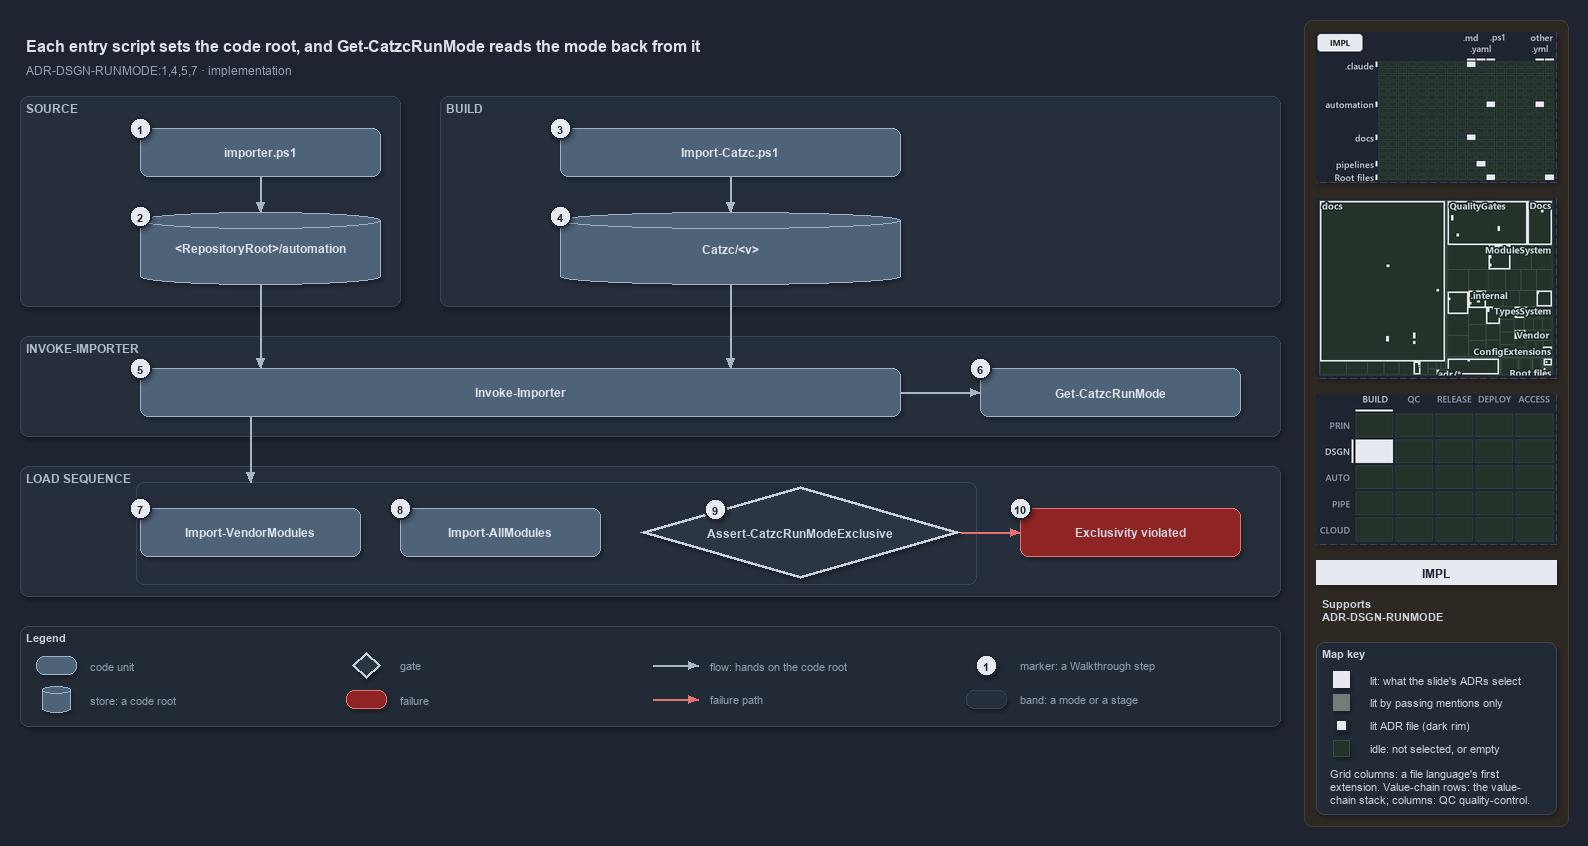

The diagram above was exported from draw.io. Its source (the exported page's mxGraphModel, read from the mxfile embedded in the PNG):
<mxGraphModel dx="1024" dy="768" grid="0" gridSize="10" guides="1" tooltips="1" connect="1" arrows="1" fold="1" page="1" pageScale="1" pageWidth="1572" pageHeight="740" background="#1E2430" math="0" shadow="1">
  <root>
    <mxCell id="0" />
    <mxCell id="1" parent="0" />
    <mxCell id="sidebar-bg" value="" style="rounded=1;arcSize=2;html=1;fillColor=#2E2823;strokeColor=#453C33;shadow=0;" vertex="1" parent="1">
      <mxGeometry x="1304" y="4" width="264" height="806" as="geometry" />
    </mxCell>
    <mxCell id="title" value="Each entry script sets the code root, and Get-CatzcRunMode reads the mode back from it" style="text;html=1;align=left;verticalAlign=middle;fontSize=16;fontStyle=1;fontColor=#DDE2E9;" vertex="1" parent="1">
      <mxGeometry x="20" y="14" width="1260" height="30" as="geometry" />
    </mxCell>
    <mxCell id="subtitle" value="ADR-DSGN-RUNMODE:1,4,5,7 &amp;#183; implementation" style="text;html=1;align=left;verticalAlign=middle;fontSize=12;fontColor=#949FAE;" vertex="1" parent="1">
      <mxGeometry x="20" y="44" width="1240" height="20" as="geometry" />
    </mxCell>
    <mxCell id="band-source" value="SOURCE" style="rounded=1;html=1;arcSize=3;fillColor=#262E3B;strokeColor=#3A4555;verticalAlign=top;align=left;spacingLeft=8;fontStyle=1;fontSize=12;fontColor=#B0BAC7;" vertex="1" parent="1">
      <mxGeometry x="20" y="80" width="380" height="210" as="geometry" />
    </mxCell>
    <mxCell id="band-build" value="BUILD" style="rounded=1;html=1;arcSize=3;fillColor=#262E3B;strokeColor=#3A4555;verticalAlign=top;align=left;spacingLeft=8;fontStyle=1;fontSize=12;fontColor=#B0BAC7;" vertex="1" parent="1">
      <mxGeometry x="440" y="80" width="840" height="210" as="geometry" />
    </mxCell>
    <mxCell id="band-invoke" value="INVOKE-IMPORTER" style="rounded=1;html=1;arcSize=3;fillColor=#262E3B;strokeColor=#3A4555;verticalAlign=top;align=left;spacingLeft=8;fontStyle=1;fontSize=12;fontColor=#B0BAC7;" vertex="1" parent="1">
      <mxGeometry x="20" y="320" width="1260" height="100" as="geometry" />
    </mxCell>
    <mxCell id="band-sequence" value="LOAD SEQUENCE" style="rounded=1;html=1;arcSize=3;fillColor=#262E3B;strokeColor=#3A4555;verticalAlign=top;align=left;spacingLeft=8;fontStyle=1;fontSize=12;fontColor=#B0BAC7;" vertex="1" parent="1">
      <mxGeometry x="20" y="450" width="1260" height="130" as="geometry" />
    </mxCell>
    <mxCell id="g-importer" value="&lt;b&gt;importer.ps1&lt;/b&gt;" style="rounded=1;whiteSpace=wrap;html=1;arcSize=20;fillColor=#4E6378;strokeColor=#9FB3C8;fontColor=#DDE2E9;fontSize=12;" vertex="1" parent="1">
      <mxGeometry x="140" y="112" width="240" height="48" as="geometry" />
    </mxCell>
    <mxCell id="g-source-root" value="&lt;b&gt;&amp;lt;RepositoryRoot&amp;gt;/automation&lt;/b&gt;" style="shape=cylinder3;boundedLbl=1;backgroundOutline=1;size=8;whiteSpace=wrap;html=1;fillColor=#4E6378;strokeColor=#9FB3C8;fontColor=#DDE2E9;fontSize=12;" vertex="1" parent="1">
      <mxGeometry x="140" y="196" width="240" height="72" as="geometry" />
    </mxCell>
    <mxCell id="g-import-catzc" value="&lt;b&gt;Import-Catzc.ps1&lt;/b&gt;" style="rounded=1;whiteSpace=wrap;html=1;arcSize=20;fillColor=#4E6378;strokeColor=#9FB3C8;fontColor=#DDE2E9;fontSize=12;" vertex="1" parent="1">
      <mxGeometry x="560" y="112" width="340" height="48" as="geometry" />
    </mxCell>
    <mxCell id="g-build-root" value="&lt;b&gt;Catzc/&amp;lt;v&amp;gt;&lt;/b&gt;" style="shape=cylinder3;boundedLbl=1;backgroundOutline=1;size=8;whiteSpace=wrap;html=1;fillColor=#4E6378;strokeColor=#9FB3C8;fontColor=#DDE2E9;fontSize=12;" vertex="1" parent="1">
      <mxGeometry x="560" y="196" width="340" height="72" as="geometry" />
    </mxCell>
    <mxCell id="g-invoke" value="&lt;b&gt;Invoke-Importer&lt;/b&gt;" style="rounded=1;whiteSpace=wrap;html=1;arcSize=20;fillColor=#4E6378;strokeColor=#9FB3C8;fontColor=#DDE2E9;fontSize=12;" vertex="1" parent="1">
      <mxGeometry x="140" y="352" width="760" height="48" as="geometry" />
    </mxCell>
    <mxCell id="g-runmode" value="&lt;b&gt;Get-CatzcRunMode&lt;/b&gt;" style="rounded=1;whiteSpace=wrap;html=1;arcSize=20;fillColor=#4E6378;strokeColor=#9FB3C8;fontColor=#DDE2E9;fontSize=12;" vertex="1" parent="1">
      <mxGeometry x="980" y="352" width="260" height="48" as="geometry" />
    </mxCell>
    <mxCell id="g-vendor" value="&lt;b&gt;Import-VendorModules&lt;/b&gt;" style="rounded=1;whiteSpace=wrap;html=1;arcSize=20;fillColor=#4E6378;strokeColor=#9FB3C8;fontColor=#DDE2E9;fontSize=12;" vertex="1" parent="1">
      <mxGeometry x="140" y="492" width="220" height="48" as="geometry" />
    </mxCell>
    <mxCell id="g-allmodules" value="&lt;b&gt;Import-AllModules&lt;/b&gt;" style="rounded=1;whiteSpace=wrap;html=1;arcSize=20;fillColor=#4E6378;strokeColor=#9FB3C8;fontColor=#DDE2E9;fontSize=12;" vertex="1" parent="1">
      <mxGeometry x="400" y="492" width="200" height="48" as="geometry" />
    </mxCell>
    <mxCell id="g-exclusive" value="&lt;b&gt;Assert-CatzcRunModeExclusive&lt;/b&gt;" style="rhombus;whiteSpace=wrap;html=1;fillColor=#2C3542;strokeColor=#C7D0DB;strokeWidth=3;fontSize=12;fontColor=#CDD3DC;" vertex="1" parent="1">
      <mxGeometry x="640" y="470" width="320" height="92" as="geometry" />
    </mxCell>
    <mxCell id="f-exclusive" value="&lt;b&gt;Exclusivity violated&lt;/b&gt;" style="rounded=1;whiteSpace=wrap;html=1;arcSize=20;fillColor=#8E2424;strokeColor=#E57373;fontSize=12;" vertex="1" parent="1">
      <mxGeometry x="1020" y="492" width="220" height="48" as="geometry" />
    </mxCell>
    <mxCell id="p-e-importer-root-a" value="" style="text;html=1;strokeColor=none;fillColor=none;" vertex="1" parent="1">
      <mxGeometry x="260" y="160" width="1" height="1" as="geometry" />
    </mxCell>
    <mxCell id="p-e-importer-root-b" value="" style="text;html=1;strokeColor=none;fillColor=none;" vertex="1" parent="1">
      <mxGeometry x="260" y="196" width="1" height="1" as="geometry" />
    </mxCell>
    <mxCell id="e-importer-root" value="" style="edgeStyle=orthogonalEdgeStyle;rounded=1;html=1;fontSize=11;endArrow=block;strokeColor=#AAB4C3;fontColor=#CDD3DC;shadow=0;" edge="1" parent="1" source="p-e-importer-root-a" target="p-e-importer-root-b">
      <mxGeometry relative="1" as="geometry" />
    </mxCell>
    <mxCell id="p-e-import-build-a" value="" style="text;html=1;strokeColor=none;fillColor=none;" vertex="1" parent="1">
      <mxGeometry x="730" y="160" width="1" height="1" as="geometry" />
    </mxCell>
    <mxCell id="p-e-import-build-b" value="" style="text;html=1;strokeColor=none;fillColor=none;" vertex="1" parent="1">
      <mxGeometry x="730" y="196" width="1" height="1" as="geometry" />
    </mxCell>
    <mxCell id="e-import-build" value="" style="edgeStyle=orthogonalEdgeStyle;rounded=1;html=1;fontSize=11;endArrow=block;strokeColor=#AAB4C3;fontColor=#CDD3DC;shadow=0;" edge="1" parent="1" source="p-e-import-build-a" target="p-e-import-build-b">
      <mxGeometry relative="1" as="geometry" />
    </mxCell>
    <mxCell id="p-e-source-invoke-a" value="" style="text;html=1;strokeColor=none;fillColor=none;" vertex="1" parent="1">
      <mxGeometry x="260" y="268" width="1" height="1" as="geometry" />
    </mxCell>
    <mxCell id="p-e-source-invoke-b" value="" style="text;html=1;strokeColor=none;fillColor=none;" vertex="1" parent="1">
      <mxGeometry x="260" y="352" width="1" height="1" as="geometry" />
    </mxCell>
    <mxCell id="e-source-invoke" value="" style="edgeStyle=orthogonalEdgeStyle;rounded=1;html=1;fontSize=11;endArrow=block;strokeColor=#AAB4C3;fontColor=#CDD3DC;shadow=0;" edge="1" parent="1" source="p-e-source-invoke-a" target="p-e-source-invoke-b">
      <mxGeometry relative="1" as="geometry" />
    </mxCell>
    <mxCell id="p-e-build-invoke-a" value="" style="text;html=1;strokeColor=none;fillColor=none;" vertex="1" parent="1">
      <mxGeometry x="730" y="268" width="1" height="1" as="geometry" />
    </mxCell>
    <mxCell id="p-e-build-invoke-b" value="" style="text;html=1;strokeColor=none;fillColor=none;" vertex="1" parent="1">
      <mxGeometry x="730" y="352" width="1" height="1" as="geometry" />
    </mxCell>
    <mxCell id="e-build-invoke" value="" style="edgeStyle=orthogonalEdgeStyle;rounded=1;html=1;fontSize=11;endArrow=block;strokeColor=#AAB4C3;fontColor=#CDD3DC;shadow=0;" edge="1" parent="1" source="p-e-build-invoke-a" target="p-e-build-invoke-b">
      <mxGeometry relative="1" as="geometry" />
    </mxCell>
    <mxCell id="p-e-invoke-runmode-a" value="" style="text;html=1;strokeColor=none;fillColor=none;" vertex="1" parent="1">
      <mxGeometry x="900" y="376" width="1" height="1" as="geometry" />
    </mxCell>
    <mxCell id="p-e-invoke-runmode-b" value="" style="text;html=1;strokeColor=none;fillColor=none;" vertex="1" parent="1">
      <mxGeometry x="980" y="376" width="1" height="1" as="geometry" />
    </mxCell>
    <mxCell id="e-invoke-runmode" value="" style="edgeStyle=orthogonalEdgeStyle;rounded=1;html=1;fontSize=11;endArrow=block;strokeColor=#AAB4C3;fontColor=#CDD3DC;shadow=0;" edge="1" parent="1" source="p-e-invoke-runmode-a" target="p-e-invoke-runmode-b">
      <mxGeometry relative="1" as="geometry" />
    </mxCell>
    <mxCell id="frame-sequence" value="" style="rounded=1;html=1;arcSize=6;fillColor=none;strokeColor=#3A4555;strokeWidth=1;" vertex="1" parent="1">
      <mxGeometry x="136" y="466" width="840" height="102" as="geometry" />
    </mxCell>
    <mxCell id="p-e-invoke-sequence-a" value="" style="text;html=1;strokeColor=none;fillColor=none;" vertex="1" parent="1">
      <mxGeometry x="250" y="400" width="1" height="1" as="geometry" />
    </mxCell>
    <mxCell id="p-e-invoke-sequence-b" value="" style="text;html=1;strokeColor=none;fillColor=none;" vertex="1" parent="1">
      <mxGeometry x="250" y="466" width="1" height="1" as="geometry" />
    </mxCell>
    <mxCell id="e-invoke-sequence" value="" style="edgeStyle=orthogonalEdgeStyle;rounded=1;html=1;fontSize=11;endArrow=block;strokeColor=#AAB4C3;fontColor=#CDD3DC;shadow=0;" edge="1" parent="1" source="p-e-invoke-sequence-a" target="p-e-invoke-sequence-b">
      <mxGeometry relative="1" as="geometry" />
    </mxCell>
    <mxCell id="p-e-exclusive-fail-a" value="" style="text;html=1;strokeColor=none;fillColor=none;" vertex="1" parent="1">
      <mxGeometry x="960" y="516" width="1" height="1" as="geometry" />
    </mxCell>
    <mxCell id="p-e-exclusive-fail-b" value="" style="text;html=1;strokeColor=none;fillColor=none;" vertex="1" parent="1">
      <mxGeometry x="1020" y="516" width="1" height="1" as="geometry" />
    </mxCell>
    <mxCell id="e-exclusive-fail" value="" style="edgeStyle=orthogonalEdgeStyle;rounded=1;html=1;fontSize=11;endArrow=block;strokeColor=#AAB4C3;strokeColor=#E57373;fontColor=#CDD3DC;shadow=0;" edge="1" parent="1" source="p-e-exclusive-fail-a" target="p-e-exclusive-fail-b">
      <mxGeometry relative="1" as="geometry" />
    </mxCell>
    <mxCell id="mark-1" value="1" style="ellipse;html=1;fillColor=#E6EAF0;strokeColor=#1E2430;strokeWidth=2;fontColor=#1E2430;fontStyle=1;fontSize=11;" vertex="1" parent="1">
      <mxGeometry x="129" y="101" width="22" height="22" as="geometry" />
    </mxCell>
    <mxCell id="mark-2" value="2" style="ellipse;html=1;fillColor=#E6EAF0;strokeColor=#1E2430;strokeWidth=2;fontColor=#1E2430;fontStyle=1;fontSize=11;" vertex="1" parent="1">
      <mxGeometry x="129" y="189" width="22" height="22" as="geometry" />
    </mxCell>
    <mxCell id="mark-3" value="3" style="ellipse;html=1;fillColor=#E6EAF0;strokeColor=#1E2430;strokeWidth=2;fontColor=#1E2430;fontStyle=1;fontSize=11;" vertex="1" parent="1">
      <mxGeometry x="549" y="101" width="22" height="22" as="geometry" />
    </mxCell>
    <mxCell id="mark-4" value="4" style="ellipse;html=1;fillColor=#E6EAF0;strokeColor=#1E2430;strokeWidth=2;fontColor=#1E2430;fontStyle=1;fontSize=11;" vertex="1" parent="1">
      <mxGeometry x="549" y="189" width="22" height="22" as="geometry" />
    </mxCell>
    <mxCell id="mark-5" value="5" style="ellipse;html=1;fillColor=#E6EAF0;strokeColor=#1E2430;strokeWidth=2;fontColor=#1E2430;fontStyle=1;fontSize=11;" vertex="1" parent="1">
      <mxGeometry x="129" y="341" width="22" height="22" as="geometry" />
    </mxCell>
    <mxCell id="mark-6" value="6" style="ellipse;html=1;fillColor=#E6EAF0;strokeColor=#1E2430;strokeWidth=2;fontColor=#1E2430;fontStyle=1;fontSize=11;" vertex="1" parent="1">
      <mxGeometry x="969" y="341" width="22" height="22" as="geometry" />
    </mxCell>
    <mxCell id="mark-7" value="7" style="ellipse;html=1;fillColor=#E6EAF0;strokeColor=#1E2430;strokeWidth=2;fontColor=#1E2430;fontStyle=1;fontSize=11;" vertex="1" parent="1">
      <mxGeometry x="129" y="481" width="22" height="22" as="geometry" />
    </mxCell>
    <mxCell id="mark-8" value="8" style="ellipse;html=1;fillColor=#E6EAF0;strokeColor=#1E2430;strokeWidth=2;fontColor=#1E2430;fontStyle=1;fontSize=11;" vertex="1" parent="1">
      <mxGeometry x="389" y="481" width="22" height="22" as="geometry" />
    </mxCell>
    <mxCell id="mark-9" value="9" style="ellipse;html=1;fillColor=#E6EAF0;strokeColor=#1E2430;strokeWidth=2;fontColor=#1E2430;fontStyle=1;fontSize=11;" vertex="1" parent="1">
      <mxGeometry x="704" y="482" width="22" height="22" as="geometry" />
    </mxCell>
    <mxCell id="mark-10" value="10" style="ellipse;html=1;fillColor=#E6EAF0;strokeColor=#1E2430;strokeWidth=2;fontColor=#1E2430;fontStyle=1;fontSize=11;" vertex="1" parent="1">
      <mxGeometry x="1009" y="481" width="22" height="22" as="geometry" />
    </mxCell>
    <mxCell id="legend" value="&lt;b&gt;Legend&lt;/b&gt;" style="rounded=1;whiteSpace=wrap;html=1;arcSize=6;fillColor=#222A36;strokeColor=#3A4555;align=left;verticalAlign=top;spacing=8;fontSize=11;fontColor=#CDD3DC;" vertex="1" parent="1">
      <mxGeometry x="20" y="610" width="1260" height="100" as="geometry" />
    </mxCell>
    <mxCell id="legend-0" value="" style="rounded=1;whiteSpace=wrap;html=1;arcSize=20;fillColor=#4E6378;strokeColor=#9FB3C8;fontColor=#DDE2E9;" vertex="1" parent="1">
      <mxGeometry x="36" y="640" width="40" height="18" as="geometry" />
    </mxCell>
    <mxCell id="legend-0-text" value="code unit" style="text;html=1;align=left;verticalAlign=middle;fontSize=11;fontColor=#949FAE;" vertex="1" parent="1">
      <mxGeometry x="84" y="639" width="260" height="20" as="geometry" />
    </mxCell>
    <mxCell id="legend-1" value="" style="shape=cylinder3;boundedLbl=1;backgroundOutline=1;size=8;whiteSpace=wrap;html=1;fillColor=#4E6378;strokeColor=#9FB3C8;fontColor=#DDE2E9;" vertex="1" parent="1">
      <mxGeometry x="42" y="670" width="28" height="26" as="geometry" />
    </mxCell>
    <mxCell id="legend-1-text" value="store: a code root" style="text;html=1;align=left;verticalAlign=middle;fontSize=11;fontColor=#949FAE;" vertex="1" parent="1">
      <mxGeometry x="84" y="673" width="260" height="20" as="geometry" />
    </mxCell>
    <mxCell id="legend-2" value="" style="rhombus;whiteSpace=wrap;html=1;fillColor=#2C3542;strokeColor=#C7D0DB;strokeWidth=3;fontColor=#CDD3DC;" vertex="1" parent="1">
      <mxGeometry x="352" y="636" width="28" height="26" as="geometry" />
    </mxCell>
    <mxCell id="legend-2-text" value="gate" style="text;html=1;align=left;verticalAlign=middle;fontSize=11;fontColor=#949FAE;" vertex="1" parent="1">
      <mxGeometry x="394" y="639" width="260" height="20" as="geometry" />
    </mxCell>
    <mxCell id="legend-3" value="" style="rounded=1;whiteSpace=wrap;html=1;arcSize=20;fillColor=#8E2424;strokeColor=#E57373;" vertex="1" parent="1">
      <mxGeometry x="346" y="674" width="40" height="18" as="geometry" />
    </mxCell>
    <mxCell id="legend-3-text" value="failure" style="text;html=1;align=left;verticalAlign=middle;fontSize=11;fontColor=#949FAE;" vertex="1" parent="1">
      <mxGeometry x="394" y="673" width="260" height="20" as="geometry" />
    </mxCell>
    <mxCell id="p-legend-4-a" value="" style="text;html=1;strokeColor=none;fillColor=none;" vertex="1" parent="1">
      <mxGeometry x="652" y="649" width="1" height="1" as="geometry" />
    </mxCell>
    <mxCell id="p-legend-4-b" value="" style="text;html=1;strokeColor=none;fillColor=none;" vertex="1" parent="1">
      <mxGeometry x="698" y="649" width="1" height="1" as="geometry" />
    </mxCell>
    <mxCell id="legend-4" value="" style="edgeStyle=orthogonalEdgeStyle;rounded=1;html=1;fontSize=11;endArrow=block;strokeColor=#AAB4C3;fontColor=#CDD3DC;shadow=0;" edge="1" parent="1" source="p-legend-4-a" target="p-legend-4-b">
      <mxGeometry relative="1" as="geometry" />
    </mxCell>
    <mxCell id="legend-4-text" value="flow: hands on the code root" style="text;html=1;align=left;verticalAlign=middle;fontSize=11;fontColor=#949FAE;" vertex="1" parent="1">
      <mxGeometry x="704" y="639" width="260" height="20" as="geometry" />
    </mxCell>
    <mxCell id="p-legend-5-a" value="" style="text;html=1;strokeColor=none;fillColor=none;" vertex="1" parent="1">
      <mxGeometry x="652" y="683" width="1" height="1" as="geometry" />
    </mxCell>
    <mxCell id="p-legend-5-b" value="" style="text;html=1;strokeColor=none;fillColor=none;" vertex="1" parent="1">
      <mxGeometry x="698" y="683" width="1" height="1" as="geometry" />
    </mxCell>
    <mxCell id="legend-5" value="" style="edgeStyle=orthogonalEdgeStyle;rounded=1;html=1;fontSize=11;endArrow=block;strokeColor=#AAB4C3;strokeColor=#E57373;fontColor=#CDD3DC;shadow=0;" edge="1" parent="1" source="p-legend-5-a" target="p-legend-5-b">
      <mxGeometry relative="1" as="geometry" />
    </mxCell>
    <mxCell id="legend-5-text" value="failure path" style="text;html=1;align=left;verticalAlign=middle;fontSize=11;fontColor=#949FAE;" vertex="1" parent="1">
      <mxGeometry x="704" y="673" width="260" height="20" as="geometry" />
    </mxCell>
    <mxCell id="legend-6" value="1" style="ellipse;html=1;fillColor=#E6EAF0;strokeColor=#1E2430;strokeWidth=2;fontColor=#1E2430;fontStyle=1;fontSize=11;" vertex="1" parent="1">
      <mxGeometry x="975" y="638" width="22" height="22" as="geometry" />
    </mxCell>
    <mxCell id="legend-6-text" value="marker: a Walkthrough step" style="text;html=1;align=left;verticalAlign=middle;fontSize=11;fontColor=#949FAE;" vertex="1" parent="1">
      <mxGeometry x="1014" y="639" width="260" height="20" as="geometry" />
    </mxCell>
    <mxCell id="legend-7" value="" style="rounded=1;html=1;arcSize=3;fillColor=#262E3B;strokeColor=#3A4555;" vertex="1" parent="1">
      <mxGeometry x="966" y="674" width="40" height="18" as="geometry" />
    </mxCell>
    <mxCell id="legend-7-text" value="band: a mode or a stage" style="text;html=1;align=left;verticalAlign=middle;fontSize=11;fontColor=#949FAE;" vertex="1" parent="1">
      <mxGeometry x="1014" y="673" width="260" height="20" as="geometry" />
    </mxCell>
    <mxCell id="minimap-grid" value="" style="shape=image;html=1;imageAspect=0;aspect=fixed;verticalLabelPosition=bottom;strokeColor=#3A4555;dashed=1;fillColor=#222A36;image=data:image/png,(base64 omitted: 13988 chars);" vertex="1" parent="1">
      <mxGeometry x="1316" y="16" width="240" height="150" as="geometry" />
    </mxCell>
    <mxCell id="minimap-tree" value="" style="shape=image;html=1;imageAspect=0;aspect=fixed;verticalLabelPosition=bottom;strokeColor=#3A4555;dashed=1;fillColor=#222A36;image=data:image/png,(base64 omitted: 29624 chars);" vertex="1" parent="1">
      <mxGeometry x="1316" y="182" width="240" height="180" as="geometry" />
    </mxCell>
    <mxCell id="minimap-chain" value="" style="shape=image;html=1;imageAspect=0;aspect=fixed;verticalLabelPosition=bottom;strokeColor=#3A4555;dashed=1;fillColor=#222A36;image=data:image/png,(base64 omitted: 12436 chars);" vertex="1" parent="1">
      <mxGeometry x="1316" y="378" width="240" height="150" as="geometry" />
    </mxCell>
    <mxCell id="lens-badge" value="IMPL" style="rounded=0;whiteSpace=wrap;html=1;align=center;verticalAlign=middle;fontSize=12;fontStyle=1;fontColor=#1E2430;fillColor=#E6EAF0;strokeColor=none;" vertex="1" parent="1">
      <mxGeometry x="1316" y="544" width="240" height="24" as="geometry" />
    </mxCell>
    <mxCell id="supports" value="&lt;b&gt;Supports&lt;/b&gt;&lt;br&gt;ADR-DSGN-RUNMODE" style="text;html=1;whiteSpace=wrap;align=left;verticalAlign=top;fontSize=11;fontColor=#CDD3DC;" vertex="1" parent="1">
      <mxGeometry x="1316" y="576" width="240" height="38" as="geometry" />
    </mxCell>
    <mxCell id="mapkey" value="&lt;b&gt;Map key&lt;/b&gt;" style="rounded=1;arcSize=6;whiteSpace=wrap;html=1;align=left;verticalAlign=top;fontSize=11;fontColor=#CDD3DC;fillColor=#222A36;strokeColor=#3A4555;spacingLeft=8;spacingTop=2;" vertex="1" parent="1">
      <mxGeometry x="1316" y="626" width="240" height="172" as="geometry" />
    </mxCell>
    <mxCell id="mapkey-lit" value="" style="rounded=0;html=1;fillColor=#E6EAF0;strokeColor=#E6EAF0;" vertex="1" parent="1">
      <mxGeometry x="1333.0" y="655.0" width="16" height="16" as="geometry" />
    </mxCell>
    <mxCell id="mapkey-lit-text" value="lit: what the slide's ADRs select" style="text;html=1;align=left;verticalAlign=middle;fontSize=11;fontColor=#CDD3DC;" vertex="1" parent="1">
      <mxGeometry x="1364" y="653" width="184" height="20" as="geometry" />
    </mxCell>
    <mxCell id="mapkey-touched" value="" style="rounded=0;html=1;fillColor=#727C79;strokeColor=#727C79;" vertex="1" parent="1">
      <mxGeometry x="1333.0" y="678.0" width="16" height="16" as="geometry" />
    </mxCell>
    <mxCell id="mapkey-touched-text" value="lit by passing mentions only" style="text;html=1;align=left;verticalAlign=middle;fontSize=11;fontColor=#CDD3DC;" vertex="1" parent="1">
      <mxGeometry x="1364" y="676" width="184" height="20" as="geometry" />
    </mxCell>
    <mxCell id="mapkey-adr" value="" style="rounded=0;html=1;fillColor=#E6EAF0;strokeColor=#1C2A24;strokeWidth=2;" vertex="1" parent="1">
      <mxGeometry x="1335.0" y="703.0" width="12" height="12" as="geometry" />
    </mxCell>
    <mxCell id="mapkey-adr-text" value="lit ADR file (dark rim)" style="text;html=1;align=left;verticalAlign=middle;fontSize=11;fontColor=#CDD3DC;" vertex="1" parent="1">
      <mxGeometry x="1364" y="699" width="184" height="20" as="geometry" />
    </mxCell>
    <mxCell id="mapkey-idle" value="" style="rounded=0;html=1;fillColor=#243229;strokeColor=#3B4D43;" vertex="1" parent="1">
      <mxGeometry x="1333.0" y="724.0" width="16" height="16" as="geometry" />
    </mxCell>
    <mxCell id="mapkey-idle-text" value="idle: not selected, or empty" style="text;html=1;align=left;verticalAlign=middle;fontSize=11;fontColor=#CDD3DC;" vertex="1" parent="1">
      <mxGeometry x="1364" y="722" width="184" height="20" as="geometry" />
    </mxCell>
    <mxCell id="mapkey-codes" value="Grid columns: a file language's first&lt;br&gt;extension. Value-chain rows: the value-&lt;br&gt;chain stack; columns: QC quality-control." style="text;html=1;align=left;verticalAlign=top;whiteSpace=wrap;fontSize=11;fontColor=#CDD3DC;" vertex="1" parent="1">
      <mxGeometry x="1324" y="746" width="224" height="46" as="geometry" />
    </mxCell>
  </root>
</mxGraphModel>